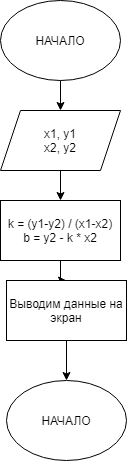

The diagram above was exported from draw.io. Its source (the exported page's mxGraphModel, read from the mxfile embedded in the PNG):
<mxGraphModel dx="2062" dy="1065" grid="1" gridSize="10" guides="1" tooltips="1" connect="1" arrows="1" fold="1" page="1" pageScale="1" pageWidth="827" pageHeight="1169" math="0" shadow="0">
  <root>
    <mxCell id="0" />
    <mxCell id="1" parent="0" />
    <mxCell id="sDxlb4N3-kLIxdyfYPKo-21" style="edgeStyle=orthogonalEdgeStyle;rounded=0;orthogonalLoop=1;jettySize=auto;html=1;entryX=0.5;entryY=0;entryDx=0;entryDy=0;" edge="1" parent="1" source="sDxlb4N3-kLIxdyfYPKo-19" target="sDxlb4N3-kLIxdyfYPKo-20">
      <mxGeometry relative="1" as="geometry" />
    </mxCell>
    <mxCell id="sDxlb4N3-kLIxdyfYPKo-19" value="НАЧАЛО" style="ellipse;whiteSpace=wrap;html=1;" vertex="1" parent="1">
      <mxGeometry x="354" y="10" width="120" height="80" as="geometry" />
    </mxCell>
    <mxCell id="sDxlb4N3-kLIxdyfYPKo-48" style="edgeStyle=orthogonalEdgeStyle;rounded=0;orthogonalLoop=1;jettySize=auto;html=1;entryX=0.5;entryY=0;entryDx=0;entryDy=0;" edge="1" parent="1" source="sDxlb4N3-kLIxdyfYPKo-20" target="sDxlb4N3-kLIxdyfYPKo-45">
      <mxGeometry relative="1" as="geometry" />
    </mxCell>
    <mxCell id="sDxlb4N3-kLIxdyfYPKo-20" value="x1, y1&lt;br&gt;x2, y2" style="shape=parallelogram;perimeter=parallelogramPerimeter;whiteSpace=wrap;html=1;fixedSize=1;" vertex="1" parent="1">
      <mxGeometry x="354" y="120" width="120" height="60" as="geometry" />
    </mxCell>
    <mxCell id="sDxlb4N3-kLIxdyfYPKo-44" style="edgeStyle=orthogonalEdgeStyle;rounded=0;orthogonalLoop=1;jettySize=auto;html=1;entryX=0.5;entryY=0;entryDx=0;entryDy=0;" edge="1" parent="1">
      <mxGeometry relative="1" as="geometry">
        <mxPoint x="414" y="210" as="sourcePoint" />
        <mxPoint x="414" y="210" as="targetPoint" />
      </mxGeometry>
    </mxCell>
    <mxCell id="sDxlb4N3-kLIxdyfYPKo-49" style="edgeStyle=orthogonalEdgeStyle;rounded=0;orthogonalLoop=1;jettySize=auto;html=1;entryX=0.5;entryY=0;entryDx=0;entryDy=0;" edge="1" parent="1" source="sDxlb4N3-kLIxdyfYPKo-45" target="sDxlb4N3-kLIxdyfYPKo-46">
      <mxGeometry relative="1" as="geometry" />
    </mxCell>
    <mxCell id="sDxlb4N3-kLIxdyfYPKo-45" value="k = (y1-y2) / (x1-x2)&lt;br&gt;b = y2 - k * x2" style="rounded=0;whiteSpace=wrap;html=1;" vertex="1" parent="1">
      <mxGeometry x="354" y="210" width="120" height="60" as="geometry" />
    </mxCell>
    <mxCell id="sDxlb4N3-kLIxdyfYPKo-50" style="edgeStyle=orthogonalEdgeStyle;rounded=0;orthogonalLoop=1;jettySize=auto;html=1;entryX=0.5;entryY=0;entryDx=0;entryDy=0;" edge="1" parent="1" source="sDxlb4N3-kLIxdyfYPKo-46" target="sDxlb4N3-kLIxdyfYPKo-47">
      <mxGeometry relative="1" as="geometry" />
    </mxCell>
    <mxCell id="sDxlb4N3-kLIxdyfYPKo-46" value="Выводим данные на экран" style="rounded=0;whiteSpace=wrap;html=1;" vertex="1" parent="1">
      <mxGeometry x="360" y="290" width="120" height="60" as="geometry" />
    </mxCell>
    <mxCell id="sDxlb4N3-kLIxdyfYPKo-47" value="НАЧАЛО" style="ellipse;whiteSpace=wrap;html=1;" vertex="1" parent="1">
      <mxGeometry x="360" y="390" width="120" height="80" as="geometry" />
    </mxCell>
  </root>
</mxGraphModel>